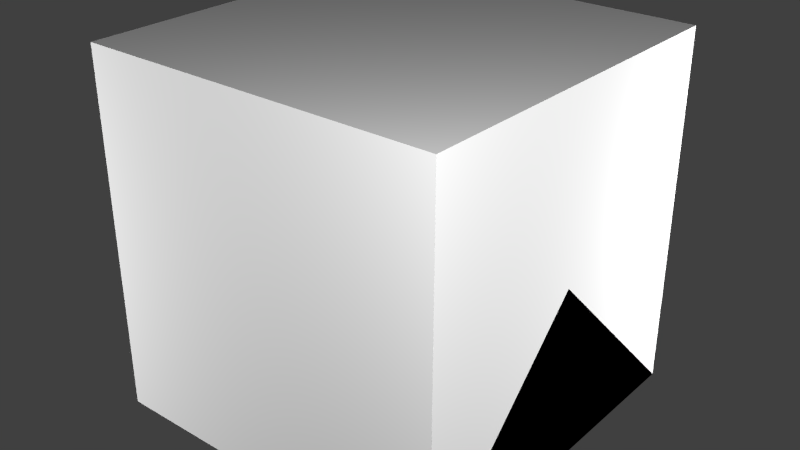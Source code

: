 # Source: scanner.blend  (saved by Blender 2.78.0; exported with 4.5.12 LTS)
import bpy
from mathutils import Matrix  # noqa: F401  (used for matrix-valued properties, if any)

bpy.ops.wm.read_factory_settings(use_empty=True)
scene = bpy.context.scene
scene.name = 'Scene'

# ---- collections
col_collection_1 = bpy.data.collections.new('Collection 1'); scene.collection.children.link(col_collection_1)

# ---- materials (node trees are filled in below, after node groups)
mat_material_002 = bpy.data.materials.new('Material.002')
mat_material_002.alpha_threshold = 0.0
mat_material_002.use_transparent_shadow = False
mat_material_002.roughness = 0.5
mat_material = bpy.data.materials.new('Material')
mat_material.alpha_threshold = 0.0
mat_material.use_transparent_shadow = False
mat_material.roughness = 0.5
mat_material.line_color = (0.0, 0.0, 0.0, 1.0)
mat_material_001 = bpy.data.materials.new('Material.001')
mat_material_001.alpha_threshold = 0.0
mat_material_001.use_transparent_shadow = False
mat_material_001.roughness = 0.5

# ---- material node trees

# ---- world
world_world = bpy.data.worlds.new('World'); scene.world = world_world
world_world.color = (0.05088, 0.05088, 0.05088)
world_world.use_sun_shadow = False
world_world.sun_shadow_jitter_overblur = 0.0
world_world.cycles.sampling_method = 'NONE'
world_world.cycles.sample_map_resolution = 256

# ---- lights
light_point3 = bpy.data.lights.new('Point3', 'POINT')
light_point3.transmission_factor = 0.0
light_point3.energy = 100.0
light_point3.shadow_buffer_clip_start = 0.5
light_point3.shadow_soft_size = 0.1
light_point3.shadow_maximum_resolution = 0.006
light_point3.use_absolute_resolution = True
light_point3.cycles.use_multiple_importance_sampling = False
light_point2 = bpy.data.lights.new('Point2', 'POINT')
light_point2.transmission_factor = 0.0
light_point2.energy = 100.0
light_point2.shadow_buffer_clip_start = 0.5
light_point2.shadow_soft_size = 0.1
light_point2.shadow_maximum_resolution = 0.006
light_point2.use_absolute_resolution = True
light_point2.cycles.use_multiple_importance_sampling = False
light_point1 = bpy.data.lights.new('Point1', 'POINT')
light_point1.transmission_factor = 0.0
light_point1.energy = 100.0
light_point1.shadow_buffer_clip_start = 0.5
light_point1.shadow_soft_size = 0.1
light_point1.shadow_maximum_resolution = 0.006
light_point1.use_absolute_resolution = True
light_point1.cycles.use_multiple_importance_sampling = False
light_point0 = bpy.data.lights.new('Point0', 'POINT')
light_point0.transmission_factor = 0.0
light_point0.energy = 100.0
light_point0.shadow_buffer_clip_start = 0.5
light_point0.shadow_soft_size = 0.1
light_point0.shadow_maximum_resolution = 0.006
light_point0.use_absolute_resolution = True
light_point0.cycles.use_multiple_importance_sampling = False

# ---- meshes
me_cube_003 = bpy.data.meshes.new('Cube.003')
me_cube_003.from_pydata([(-1.0, -0.6738, -1.0), (-1.0, -0.7842, 1.0), (-1.0, 1.0, -1.0), (-1.0, 1.0, 1.0), (1.0, -0.6738, -1.0), (1.0, -0.7842, 1.0), (1.0, 1.0, -1.0), (1.0, 1.0, 1.0), (-1.0, -0.6738, -1.0), (1.0, -0.6738, -1.0), (-1.0, -0.6738, -1.0), (-1.0, -0.7842, 1.0), (1.0, -0.7842, 1.0), (1.0, -0.6738, -1.0)], [], [(0, 1, 3, 2), (2, 3, 7, 6), (6, 7, 5, 4), (1, 0, 10, 11), (2, 6, 4, 0), (7, 3, 1, 5), (0, 4, 9, 8), (13, 12, 11, 10), (0, 4, 13, 10), (5, 1, 11, 12), (4, 5, 12, 13)])
_uv = me_cube_003.uv_layers.new(name='UVMap')
_uv.uv.foreach_set('vector', [0.03125, 0.8438, 0.1562, 0.8438, 0.2188, 0.7812, 0.2188, 0.6562, 0.2188, 0.6562, 0.2188, 0.7812, 0.2188, 0.8438, 0.1875, 0.6562, 0.1875, 0.6562, 0.2188, 0.8438, 0.09375, 0.8438, 0.0625, 0.8438, 0.1562, 0.8438, 0.03125, 0.8438, 0.03125, 0.6562, 0.1875, 0.6562, 0.2188, 0.6562, 0.1875, 0.6562, 0.0625, 0.8438, 0.03125, 0.8438, 0.2188, 0.8438, 0.2188, 0.7812, 0.1562, 0.8438, 0.09375, 0.8438, 0.2211, 5.617e-05, 0.9151, 5.741e-05, 0.9151, 0.01217, 0.2211, 0.01217, 0.09375, 0.6562, 0.1562, 0.6562, 0.1875, 0.6562, 0.03125, 0.6562, 0.03125, 0.8438, 0.0625, 0.8438, 0.09375, 0.6562, 0.03125, 0.6562, 0.09375, 0.8438, 0.1562, 0.8438, 0.1875, 0.6562, 0.1562, 0.6562, 0.0625, 0.8438, 0.09375, 0.8438, 0.1562, 0.6562, 0.09375, 0.6562])
me_cube_003.materials.append(mat_material_002)
me_cube_003.use_remesh_preserve_volume = False
me_cube_003.use_remesh_preserve_attributes = False
me_cube_003.use_mirror_vertex_groups = False
me_cube_003.update()
me_cube_002 = bpy.data.meshes.new('Cube.002')
me_cube_002.from_pydata([(0.5, 0.5, 0.0), (0.5, -0.5, 0.0), (-0.5, -0.5, 0.0), (-0.5, 0.5, 0.0), (0.5, -3.129e-07, 0.5), (-0.5, 7.451e-08, 0.5)], [], [(0, 1, 2, 3), (1, 4, 5, 2), (0, 4, 1), (2, 5, 3), (4, 0, 3, 5)])
me_cube_002.materials.append(mat_material)
me_cube_002.use_remesh_preserve_volume = False
me_cube_002.use_remesh_preserve_attributes = False
me_cube_002.use_mirror_vertex_groups = False
me_cube_002.update()
me_cube_001 = bpy.data.meshes.new('Cube.001')
me_cube_001.from_pydata([(0.5, 0.5, 0.0), (0.5, -0.5, 0.0), (-0.5, -0.5, 0.0), (-0.5, 0.5, 0.0), (-8.196e-08, -1.192e-07, 0.5)], [], [(0, 1, 2, 3), (0, 4, 1), (1, 4, 2), (2, 4, 3), (4, 0, 3)])
me_cube_001.materials.append(mat_material)
me_cube_001.use_remesh_preserve_volume = False
me_cube_001.use_remesh_preserve_attributes = False
me_cube_001.use_mirror_vertex_groups = False
me_cube_001.update()
me_cube = bpy.data.meshes.new('Cube')
me_cube.from_pydata([(0.5, 0.5, 0.0), (0.5, -0.5, 0.0), (-0.5, -0.5, 0.0), (-0.5, 0.5, 0.0), (0.5, 0.5, 1.0), (0.5, -0.5, 1.0), (-0.5, -0.5, 1.0), (-0.5, 0.5, 1.0)], [], [(0, 1, 2, 3), (4, 7, 6, 5), (0, 4, 5, 1), (1, 5, 6, 2), (2, 6, 7, 3), (4, 0, 3, 7)])
me_cube.materials.append(mat_material)
me_cube.use_remesh_preserve_volume = False
me_cube.use_remesh_preserve_attributes = False
me_cube.use_mirror_vertex_groups = False
me_cube.update()
me_main = bpy.data.meshes.new('main')
me_main.from_pydata([(0.0013, -0.125, 3.145e-11), (0.0013, 0.125, 3.145e-11), (0.1875, 0.04789, 0.01341), (0.1875, -0.04789, 0.01341), (0.0013, -0.125, 0.125), (0.0013, 0.125, 0.125), (0.1875, 0.04789, 0.09472), (0.1875, -0.04789, 0.09472), (0.4679, -0.04688, -0.01156), (0.1875, -0.04688, -1.49e-08), (0.1875, 0.04688, 0.0), (0.4679, 0.04687, -0.01156), (0.4679, -0.04688, 0.08219), (0.1875, -0.04688, 0.09375), (0.1875, 0.04688, 0.09375), (0.4679, 0.04687, 0.08219), (-0.203, -0.125, 0.125), (-0.203, 0.125, 0.125), (-0.203, 0.125, -2.588e-12), (-0.203, -0.125, -2.588e-12), (-0.203, -0.3288, 0.125), (-0.203, 0.3288, 0.125), (-0.203, 0.3288, 0.0), (-0.203, -0.3288, 0.0), (-0.2937, -0.3288, 0.125), (-0.2937, 0.3288, 0.125), (-0.2937, 0.3288, 0.0), (-0.2937, -0.3288, 0.0), (-0.2937, -0.3288, 0.125), (-0.2937, 0.3288, 0.125), (-0.2937, 0.3288, 0.0), (-0.2937, -0.3288, 0.0), (-0.2937, -0.3217, 0.1176), (-0.2937, 0.3217, 0.1176), (-0.2937, 0.3217, 0.007448), (-0.2937, -0.3217, 0.007448), (-0.207, -0.3212, 0.09605), (-0.207, 0.3212, 0.09605), (-0.207, 0.3212, 0.02895), (-0.207, -0.3212, 0.02895)], [], [(1, 0, 19, 18), (5, 6, 2, 1), (6, 7, 3, 2), (7, 4, 0, 3), (7, 6, 5, 4), (12, 13, 9, 8), (14, 15, 11, 10), (15, 12, 8, 11), (15, 14, 13, 12), (1, 2, 3, 0), (9, 10, 11, 8), (18, 19, 23, 22), (4, 5, 17, 16), (0, 4, 16, 19), (5, 1, 18, 17), (23, 20, 24, 27), (16, 17, 21, 20), (19, 16, 20, 23), (17, 18, 22, 21), (26, 27, 31, 30), (21, 22, 26, 25), (22, 23, 27, 26), (20, 21, 25, 24), (31, 28, 32, 35), (24, 25, 29, 28), (27, 24, 28, 31), (25, 26, 30, 29), (34, 35, 39, 38), (29, 30, 34, 33), (30, 31, 35, 34), (28, 29, 33, 32), (36, 37, 38, 39), (32, 33, 37, 36), (35, 32, 36, 39), (33, 34, 38, 37)])
_uv = me_main.uv_layers.new(name='UVMap')
_uv.uv.foreach_set('vector', [0.3125, 0.8125, 0.2812, 0.8438, 0.2812, 0.8438, 0.3125, 0.8125, 0.375, 0.8438, 0.375, 0.8125, 0.4375, 0.9375, 0.3125, 0.9375, 0.2812, 1.0, 0.25, 0.75, 0.5, 0.75, 0.5, 1.0, 0.375, 0.875, 0.4688, 0.9375, 0.3438, 0.7812, 0.5, 0.75, 0.375, 0.875, 0.375, 0.8125, 0.375, 0.8438, 0.4688, 0.9375, 0.4688, 0.8125, 0.4688, 0.9688, 0.375, 0.8125, 0.375, 0.875, 0.3438, 0.9062, 0.375, 0.8438, 0.3438, 0.8438, 0.4375, 0.875, 0.375, 0.8438, 0.4688, 0.8125, 0.375, 0.875, 0.3438, 0.8438, 0.375, 0.8438, 0.3438, 0.9062, 0.4688, 0.9688, 0.4688, 0.8125, 0.3125, 0.8125, 0.3125, 0.8125, 0.3125, 0.8438, 0.2812, 0.8438, 0.375, 0.8125, 0.4375, 0.875, 0.3438, 0.8438, 0.375, 0.875, 0.3125, 0.8125, 0.2812, 0.8438, 0.2812, 0.8438, 0.3125, 0.8125, 0.4688, 0.9375, 0.375, 0.8438, 0.375, 0.8438, 0.4688, 0.9375, 0.3438, 0.7812, 0.4688, 0.9375, 0.4688, 0.9375, 0.3438, 0.7812, 0.375, 0.8438, 0.3125, 0.9375, 0.4062, 0.9062, 0.375, 0.8438, 0.3438, 0.7812, 0.4688, 0.9375, 0.4688, 0.9375, 0.3438, 0.7812, 0.4688, 0.9375, 0.375, 0.8438, 0.375, 0.8438, 0.4688, 0.9375, 0.3438, 0.7812, 0.4688, 0.9375, 0.4688, 0.9375, 0.3438, 0.7812, 0.375, 0.8438, 0.4062, 0.9062, 0.3438, 0.9688, 0.375, 0.8438, 0.3125, 0.8125, 0.2812, 0.8438, 0.2812, 0.8438, 0.3125, 0.8125, 0.375, 0.8438, 0.3438, 0.9688, 0.375, 0.9062, 0.375, 0.8438, 0.3125, 0.8125, 0.2812, 0.8438, 0.2812, 0.8438, 0.3125, 0.8125, 0.4688, 0.9375, 0.375, 0.8438, 0.375, 0.8438, 0.4688, 0.9375, 0.3125, 0.9062, 0.4688, 0.9375, 0.4688, 0.9375, 0.3438, 0.7812, 0.4688, 0.9375, 0.375, 0.8438, 0.375, 0.8438, 0.4688, 0.9375, 0.3438, 0.7812, 0.4688, 0.9375, 0.4688, 0.9375, 0.3125, 0.9062, 0.375, 0.8438, 0.375, 0.9062, 0.4688, 0.9688, 0.375, 0.8438, 0.3125, 0.8125, 0.2812, 0.8438, 0.2812, 0.8438, 0.3125, 0.8125, 0.375, 0.8438, 0.4688, 0.9688, 0.4062, 0.9688, 0.375, 0.8438, 0.3125, 0.8125, 0.2812, 0.8438, 0.2812, 0.8438, 0.3125, 0.8125, 0.4688, 0.9375, 0.375, 0.8438, 0.375, 0.8438, 0.4688, 0.9375, 0.0, 0.875, 0.25, 0.875, 0.25, 1.0, 0.0, 1.0, 0.4688, 0.9375, 0.375, 0.8438, 0.375, 0.8438, 0.4688, 0.9375, 0.3438, 0.7812, 0.4688, 0.9375, 0.4688, 0.9375, 0.4062, 0.7812, 0.375, 0.8438, 0.4062, 0.9688, 0.4688, 0.875, 0.375, 0.8438])
_ca = me_main.color_attributes.new('Col', 'BYTE_COLOR', 'CORNER')
_ca.data.foreach_set('color', [1.0, 1.0, 1.0, 1.0, 1.0, 1.0, 1.0, 1.0, 1.0, 1.0, 1.0, 1.0, 1.0, 1.0, 1.0, 1.0, 1.0, 1.0, 1.0, 1.0, 1.0, 1.0, 1.0, 1.0, 1.0, 1.0, 1.0, 1.0, 1.0, 1.0, 1.0, 1.0, 1.0, 1.0, 1.0, 1.0, 1.0, 1.0, 1.0, 1.0, 1.0, 1.0, 1.0, 1.0, 1.0, 1.0, 1.0, 1.0, 1.0, 1.0, 1.0, 1.0, 1.0, 1.0, 1.0, 1.0, 1.0, 1.0, 1.0, 1.0, 1.0, 1.0, 1.0, 1.0, 1.0, 1.0, 1.0, 1.0, 1.0, 1.0, 1.0, 1.0, 1.0, 1.0, 1.0, 1.0, 1.0, 1.0, 1.0, 1.0, 1.0, 1.0, 1.0, 1.0, 1.0, 1.0, 1.0, 1.0, 1.0, 1.0, 1.0, 1.0, 1.0, 1.0, 1.0, 1.0, 1.0, 1.0, 1.0, 1.0, 1.0, 1.0, 1.0, 1.0, 1.0, 1.0, 1.0, 1.0, 1.0, 1.0, 1.0, 1.0, 1.0, 1.0, 1.0, 1.0, 1.0, 1.0, 1.0, 1.0, 1.0, 1.0, 1.0, 1.0, 1.0, 1.0, 1.0, 1.0, 1.0, 1.0, 1.0, 1.0, 1.0, 1.0, 1.0, 1.0, 1.0, 1.0, 1.0, 1.0, 1.0, 1.0, 1.0, 1.0, 1.0, 1.0, 1.0, 1.0, 1.0, 1.0, 1.0, 1.0, 1.0, 1.0, 1.0, 1.0, 1.0, 1.0, 1.0, 1.0, 1.0, 1.0, 1.0, 1.0, 1.0, 1.0, 1.0, 1.0, 1.0, 1.0, 1.0, 1.0, 1.0, 1.0, 1.0, 1.0, 1.0, 1.0, 1.0, 1.0, 1.0, 1.0, 1.0, 1.0, 1.0, 1.0, 1.0, 1.0, 1.0, 1.0, 1.0, 1.0, 1.0, 1.0, 1.0, 1.0, 1.0, 1.0, 1.0, 1.0, 1.0, 1.0, 1.0, 1.0, 1.0, 1.0, 1.0, 1.0, 1.0, 1.0, 1.0, 1.0, 1.0, 1.0, 1.0, 1.0, 1.0, 1.0, 1.0, 1.0, 1.0, 1.0, 1.0, 1.0, 1.0, 1.0, 1.0, 1.0, 1.0, 1.0, 1.0, 1.0, 1.0, 1.0, 1.0, 1.0, 1.0, 1.0, 1.0, 1.0, 1.0, 1.0, 1.0, 1.0, 1.0, 1.0, 1.0, 1.0, 1.0, 1.0, 1.0, 1.0, 1.0, 1.0, 1.0, 1.0, 1.0, 1.0, 1.0, 1.0, 1.0, 1.0, 1.0, 1.0, 1.0, 1.0, 1.0, 1.0, 1.0, 1.0, 1.0, 1.0, 1.0, 1.0, 1.0, 1.0, 1.0, 1.0, 1.0, 1.0, 1.0, 1.0, 1.0, 1.0, 1.0, 1.0, 1.0, 1.0, 1.0, 1.0, 1.0, 1.0, 1.0, 1.0, 1.0, 1.0, 1.0, 1.0, 1.0, 1.0, 1.0, 1.0, 1.0, 1.0, 1.0, 1.0, 1.0, 1.0, 1.0, 1.0, 1.0, 1.0, 1.0, 1.0, 1.0, 1.0, 1.0, 1.0, 1.0, 1.0, 1.0, 1.0, 1.0, 1.0, 1.0, 1.0, 1.0, 1.0, 1.0, 1.0, 1.0, 1.0, 1.0, 1.0, 1.0, 1.0, 1.0, 1.0, 1.0, 1.0, 1.0, 1.0, 1.0, 1.0, 1.0, 1.0, 1.0, 1.0, 1.0, 1.0, 1.0, 1.0, 1.0, 1.0, 1.0, 1.0, 1.0, 1.0, 1.0, 1.0, 1.0, 1.0, 1.0, 1.0, 1.0, 1.0, 1.0, 1.0, 1.0, 1.0, 1.0, 1.0, 1.0, 1.0, 1.0, 1.0, 1.0, 1.0, 1.0, 1.0, 1.0, 1.0, 1.0, 1.0, 1.0, 1.0, 1.0, 1.0, 1.0, 1.0, 1.0, 1.0, 1.0, 1.0, 1.0, 1.0, 1.0, 1.0, 1.0, 1.0, 1.0, 1.0, 1.0, 1.0, 1.0, 1.0, 1.0, 1.0, 1.0, 1.0, 1.0, 1.0, 1.0, 1.0, 1.0, 1.0, 1.0, 1.0, 1.0, 1.0, 1.0, 1.0, 1.0, 1.0, 1.0, 1.0, 1.0, 1.0, 1.0, 1.0, 1.0, 1.0, 1.0, 1.0, 1.0, 1.0, 1.0, 1.0, 1.0, 1.0, 1.0, 1.0, 1.0, 1.0, 1.0, 1.0, 1.0, 1.0, 1.0, 1.0, 1.0, 1.0, 1.0, 1.0, 1.0, 1.0, 1.0, 1.0, 1.0, 1.0, 1.0, 1.0, 1.0, 1.0, 1.0, 1.0, 1.0, 1.0, 1.0, 1.0, 1.0, 1.0, 1.0, 1.0, 1.0, 1.0, 1.0, 1.0, 1.0, 1.0, 1.0, 1.0, 1.0, 1.0, 1.0, 1.0, 1.0, 1.0, 1.0, 1.0, 1.0, 1.0, 1.0, 1.0, 1.0, 1.0, 1.0, 1.0, 1.0, 1.0, 1.0, 1.0, 1.0, 1.0, 1.0, 1.0, 1.0, 1.0, 1.0, 1.0, 1.0, 1.0, 1.0, 1.0, 1.0, 1.0, 1.0, 1.0, 1.0, 1.0, 1.0, 1.0, 1.0, 1.0, 1.0, 1.0, 1.0, 1.0, 1.0, 1.0, 1.0, 1.0, 1.0, 1.0, 1.0, 1.0, 1.0, 1.0, 1.0, 1.0, 1.0, 1.0, 1.0, 1.0, 1.0, 1.0, 1.0, 1.0, 1.0, 1.0, 1.0, 1.0, 1.0, 1.0, 1.0, 1.0, 1.0, 1.0, 1.0, 1.0])
me_main.materials.append(mat_material_001)
me_main.use_remesh_preserve_volume = False
me_main.use_remesh_preserve_attributes = False
me_main.use_mirror_vertex_groups = False
me_main.update()

# ---- objects
ob_base = bpy.data.objects.new('Base', me_cube_003)
ob_point3 = bpy.data.objects.new('Point3', light_point3)
ob_point2 = bpy.data.objects.new('Point2', light_point2)
ob_point1 = bpy.data.objects.new('Point1', light_point1)
ob_point0 = bpy.data.objects.new('Point0', light_point0)
ob_minecraft_2_edge_connectivity = bpy.data.objects.new('Minecraft 2 Edge Connectivity', me_cube_002)
ob_minecraft_4_edge_connectivity = bpy.data.objects.new('Minecraft 4 Edge Connectivity', me_cube_001)
ob_minecraft_block = bpy.data.objects.new('Minecraft Block', me_cube)
ob_main = bpy.data.objects.new('main', me_main)

# ---- transforms, parenting, visibility, modifiers, constraints
ob_base.location = (0.0, 0.0, 0.01212)
ob_base.scale = (-0.432, -0.432, -0.01307)
ob_base.lineart.crease_threshold = 0.0
ob_point3.location = (-1.642, -1.35, 0.5249)
ob_point3.hide_select = True
ob_point3.lineart.crease_threshold = 0.0
ob_point2.location = (1.358, 1.15, 0.5249)
ob_point2.hide_select = True
ob_point2.lineart.crease_threshold = 0.0
ob_point1.location = (-1.642, 1.15, -0.7251)
ob_point1.hide_select = True
ob_point1.lineart.crease_threshold = 0.0
ob_point0.location = (1.354, -1.362, 1.556)
ob_point0.hide_select = True
ob_point0.lineart.crease_threshold = 0.0
ob_minecraft_2_edge_connectivity.location = (0.0, 0.0, 0.0)
ob_minecraft_2_edge_connectivity.lock_location = (True, True, True)
ob_minecraft_2_edge_connectivity.lock_rotation = (True, True, True)
ob_minecraft_2_edge_connectivity.lock_rotations_4d = False
ob_minecraft_2_edge_connectivity.lock_scale = (True, True, True)
ob_minecraft_2_edge_connectivity.empty_display_type = 'ARROWS'
ob_minecraft_2_edge_connectivity.hide_select = True
ob_minecraft_2_edge_connectivity.display_type = 'WIRE'
ob_minecraft_2_edge_connectivity.lineart.crease_threshold = 0.0
ob_minecraft_4_edge_connectivity.location = (0.0, 0.0, 0.0)
ob_minecraft_4_edge_connectivity.lock_location = (True, True, True)
ob_minecraft_4_edge_connectivity.lock_rotation = (True, True, True)
ob_minecraft_4_edge_connectivity.lock_rotations_4d = False
ob_minecraft_4_edge_connectivity.lock_scale = (True, True, True)
ob_minecraft_4_edge_connectivity.empty_display_type = 'ARROWS'
ob_minecraft_4_edge_connectivity.hide_select = True
ob_minecraft_4_edge_connectivity.display_type = 'WIRE'
ob_minecraft_4_edge_connectivity.lineart.crease_threshold = 0.0
ob_minecraft_block.location = (0.0, 0.0, 0.0)
ob_minecraft_block.lock_location = (True, True, True)
ob_minecraft_block.lock_rotation = (True, True, True)
ob_minecraft_block.lock_rotations_4d = False
ob_minecraft_block.lock_scale = (True, True, True)
ob_minecraft_block.empty_display_type = 'ARROWS'
ob_minecraft_block.hide_select = True
ob_minecraft_block.display_type = 'WIRE'
ob_minecraft_block.lineart.crease_threshold = 0.0
ob_main.location = (0.0, 0.03299, 0.009898)
ob_main.rotation_euler = (1.666e-10, 1.666e-10, 4.712)
ob_main.lineart.crease_threshold = 0.0

# ---- collection membership
col_collection_1.objects.link(ob_base)
col_collection_1.objects.link(ob_point3)
col_collection_1.objects.link(ob_point2)
col_collection_1.objects.link(ob_point1)
col_collection_1.objects.link(ob_point0)
col_collection_1.objects.link(ob_minecraft_2_edge_connectivity)
col_collection_1.objects.link(ob_minecraft_4_edge_connectivity)
col_collection_1.objects.link(ob_minecraft_block)
col_collection_1.objects.link(ob_main)

# ---- scene / render settings (as saved in the file)
scene.frame_start = 1; scene.frame_end = 250; scene.frame_set(1)
scene.render.engine = 'BLENDER_EEVEE_NEXT'
scene.render.image_settings.color_mode = 'RGB'
scene.render.image_settings.compression = 90
scene.render.resolution_percentage = 50
scene.render.dither_intensity = 0.0
scene.render.bake_margin = 2
scene.cycles.use_denoising = False
scene.cycles.samples = 10
scene.cycles.sampling_pattern = 'TABULATED_SOBOL'
scene.cycles.light_sampling_threshold = 0.0
scene.cycles.use_adaptive_sampling = False
scene.cycles.use_light_tree = False
scene.cycles.blur_glossy = 0.0
scene.cycles.volume_bounces = 1
scene.cycles.pixel_filter_type = 'GAUSSIAN'
scene.cycles.sample_clamp_indirect = 0.0
scene.view_settings.view_transform = 'Standard'
bpy.context.view_layer.update()

# ---- added for rendering (the .blend has no active camera): camera
cam_auto = bpy.data.cameras.new('AutoCamera')
cam_auto.lens = 50.0
cam_auto.sensor_width = 36.0
cam_auto.clip_end = 1000.0
ob_auto_camera = bpy.data.objects.new('AutoCamera', cam_auto)
scene.collection.objects.link(ob_auto_camera)
ob_auto_camera.location = (1.60342, -1.92411, 1.78191)
ob_auto_camera.rotation_euler = (1.09748, -7.21219e-08, 0.694738)
scene.camera = ob_auto_camera
bpy.context.view_layer.update()
